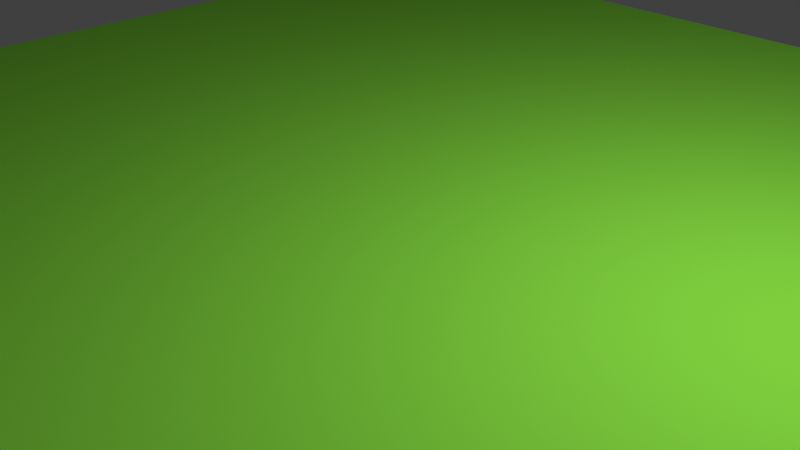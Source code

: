 # Source: trawa.blend  (saved by Blender 2.93.21; exported with 4.5.12 LTS)
import bpy
from mathutils import Matrix  # noqa: F401  (used for matrix-valued properties, if any)

bpy.ops.wm.read_factory_settings(use_empty=True)
scene = bpy.context.scene
scene.name = 'Scene'

# ---- collections
col_collection = bpy.data.collections.new('Collection'); scene.collection.children.link(col_collection)

# ---- materials (node trees are filled in below, after node groups)
mat_material_001 = bpy.data.materials.new('Material.001')
mat_material_001.use_transparent_shadow = False
mat_material_001.diffuse_color = (0.2706, 0.8, 0.06232, 1.0)

# ---- material node trees

# ---- world
world_world = bpy.data.worlds.new('World'); scene.world = world_world
world_world.use_nodes = True; world_world.node_tree.nodes.clear()
_N = world_world.node_tree.nodes; _L = world_world.node_tree.links
n0 = _N.new('ShaderNodeOutputWorld'); n0.name = 'World Output'; n0.location = (300, 300)
n1 = _N.new('ShaderNodeBackground'); n1.name = 'Background'; n1.location = (10, 300)
n1.inputs[0].default_value = (0.05088, 0.05088, 0.05088, 1.0)
_L.new(n1.outputs[0], n0.inputs[0])
n0.is_active_output = True
world_world.color = (0.05088, 0.05088, 0.05088)
world_world.use_sun_shadow = False
world_world.sun_shadow_jitter_overblur = 0.0

# ---- cameras
cam_camera = bpy.data.cameras.new('Camera')
cam_camera.clip_end = 100.0
cam_camera.ortho_scale = 7.314

# ---- lights
light_light = bpy.data.lights.new('Light', 'POINT')
light_light.transmission_factor = 0.0
light_light.energy = 1000.0
light_light.shadow_soft_size = 0.1
light_light.shadow_maximum_resolution = 0.006
light_light.use_absolute_resolution = True

# ---- meshes
me_plane = bpy.data.meshes.new('Plane')
me_plane.from_pydata([(-1.0, -1.0, 0.0), (1.0, -1.0, 0.0), (-1.0, 1.0, 0.0), (1.0, 1.0, 0.0)], [], [(0, 1, 3, 2)])
_uv = me_plane.uv_layers.new(name='UVMap')
_uv.uv.foreach_set('vector', [0.0, 0.0, 1.0, 0.0, 1.0, 1.0, 0.0, 1.0])
me_plane.materials.append(mat_material_001)
me_plane.use_remesh_fix_poles = True
me_plane.use_remesh_preserve_attributes = False
me_plane.update()

# ---- objects
ob_light = bpy.data.objects.new('Light', light_light)
ob_camera = bpy.data.objects.new('Camera', cam_camera)
ob_plane = bpy.data.objects.new('Plane', me_plane)
ob_wind = bpy.data.objects.new('Wind', None)
ob_turbulence = bpy.data.objects.new('Turbulence', None)

# ---- transforms, parenting, visibility, modifiers, constraints
ob_light.location = (4.076, 1.005, 5.904)
ob_light.rotation_euler = (0.6503, 0.05522, 1.866)
ob_light.lock_rotations_4d = False
ob_light.empty_display_type = 'ARROWS'
ob_light.color = (0.0, 0.0, 0.0, 0.0)
ob_light.lineart.crease_threshold = 0.0
ob_camera.location = (7.359, -6.926, 4.958)
ob_camera.rotation_euler = (1.109, 0.0, 0.8149)
ob_camera.lock_rotations_4d = False
ob_camera.empty_display_type = 'ARROWS'
ob_camera.color = (0.0, 0.0, 0.0, 0.0)
ob_camera.display_type = 'WIRE'
ob_camera.lineart.crease_threshold = 0.0
ob_plane.location = (0.0, 0.0, 0.0)
ob_plane.scale = (8.23, 8.23, 8.23)
_m = ob_plane.modifiers.new('ParticleSystem', 'PARTICLE_SYSTEM')
ob_wind.location = (0.0, 0.0, 0.0)
ob_wind.rotation_euler = (2.937, 2.403, 8.705)
ob_wind.empty_display_type = 'SINGLE_ARROW'
ob_turbulence.location = (1.6, -0.6631, 1.193)
ob_turbulence.rotation_euler = (2.67, -2.571, -2.839)

# ---- collection membership
col_collection.objects.link(ob_light)
col_collection.objects.link(ob_camera)
col_collection.objects.link(ob_plane)
col_collection.objects.link(ob_wind)
col_collection.objects.link(ob_turbulence)

# ---- scene / render settings (as saved in the file)
scene.camera = ob_camera
scene.frame_start = 1; scene.frame_end = 250; scene.frame_set(1)
scene.render.engine = 'BLENDER_EEVEE_NEXT'
scene.render.hair_type = 'STRIP'
scene.cycles.use_denoising = False
scene.cycles.samples = 128
scene.cycles.sampling_pattern = 'TABULATED_SOBOL'
scene.cycles.use_adaptive_sampling = False
scene.cycles.use_light_tree = False
scene.view_settings.view_transform = 'Standard'
bpy.context.view_layer.update()
